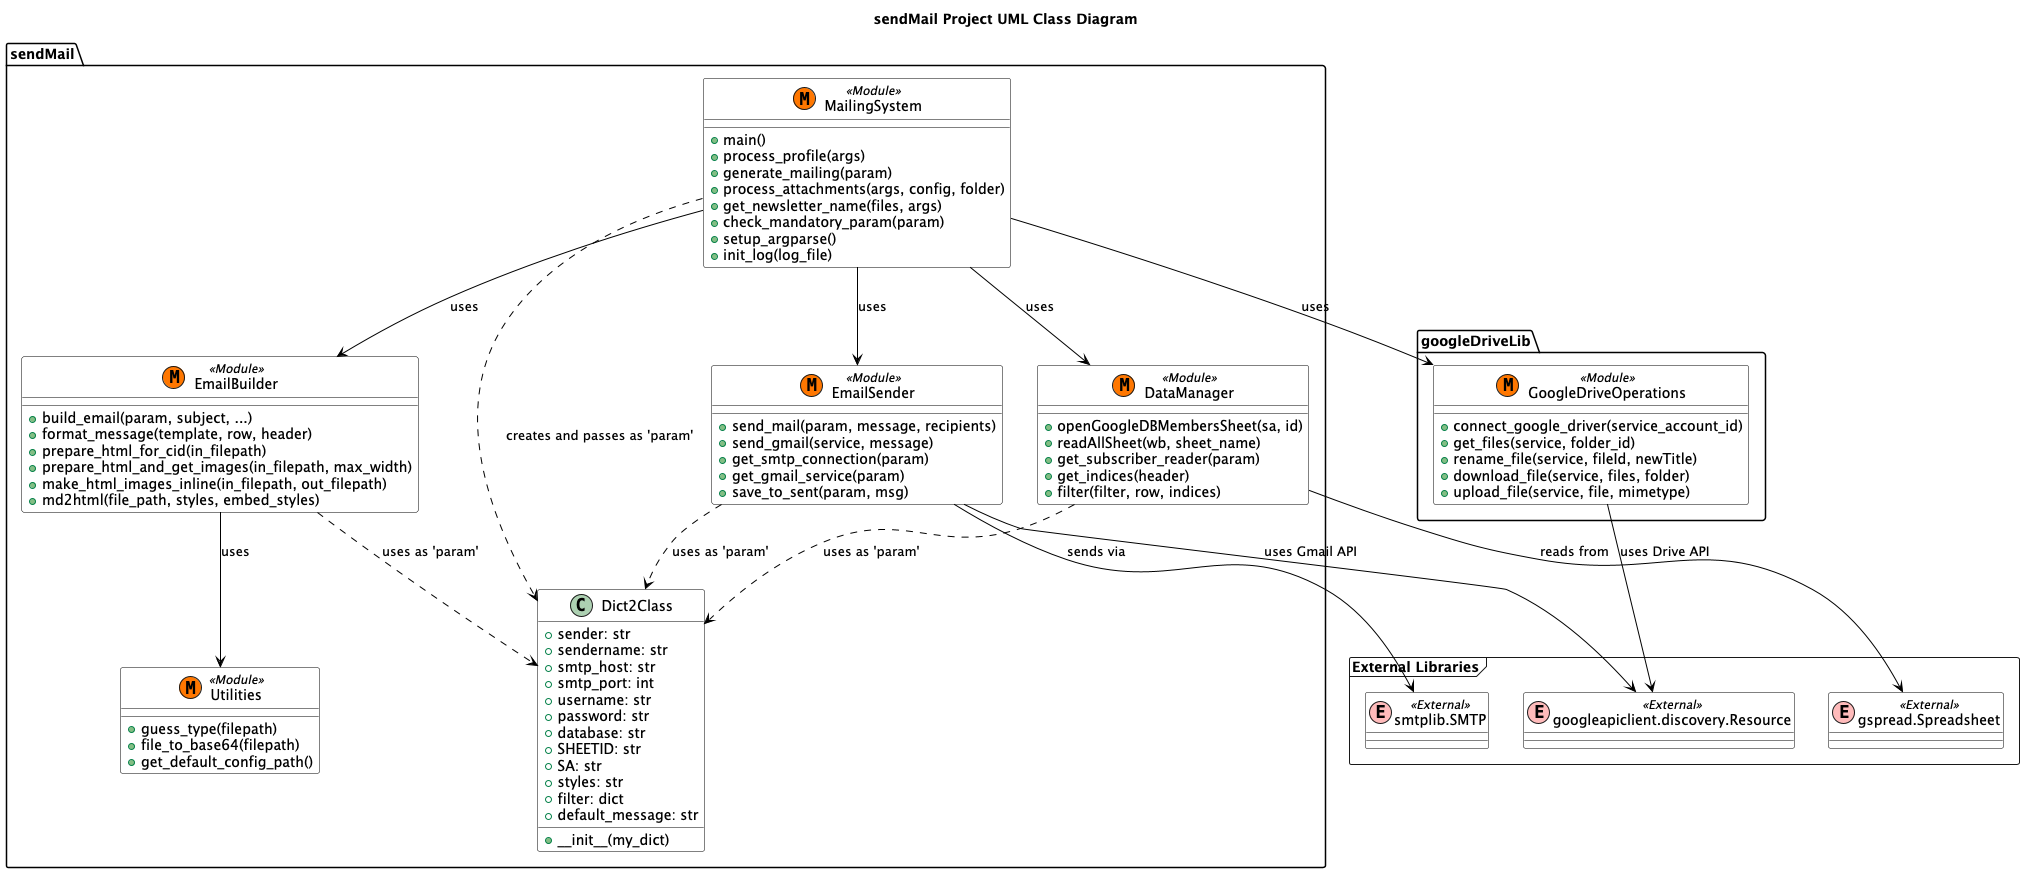

The diagram above was rendered by PlantUML. Its source (embedded in the PNG):
@startuml
title sendMail Project UML Class Diagram

skinparam class {
    BackgroundColor White
    ArrowColor Black
    BorderColor Black
}

package "sendMail" {
    class MailingSystem << (M,#FF7700) Module >> {
        +main()
        +process_profile(args)
        +generate_mailing(param)
        +process_attachments(args, config, folder)
        +get_newsletter_name(files, args)
        +check_mandatory_param(param)
        +setup_argparse()
        +init_log(log_file)
    }

    class EmailBuilder << (M,#FF7700) Module >> {
        +build_email(param, subject, ...)
        +format_message(template, row, header)
        +prepare_html_for_cid(in_filepath)
        +prepare_html_and_get_images(in_filepath, max_width)
        +make_html_images_inline(in_filepath, out_filepath)
        +md2html(file_path, styles, embed_styles)
    }

    class EmailSender << (M,#FF7700) Module >> {
        +send_mail(param, message, recipients)
        +send_gmail(service, message)
        +get_smtp_connection(param)
        +get_gmail_service(param)
        +save_to_sent(param, msg)
    }

    class DataManager << (M,#FF7700) Module >> {
        +openGoogleDBMembersSheet(sa, id)
        +readAllSheet(wb, sheet_name)
        +get_subscriber_reader(param)
        +get_indices(header)
        +filter(filter, row, indices)
    }

    class Utilities << (M,#FF7700) Module >> {
        +guess_type(filepath)
        +file_to_base64(filepath)
        +get_default_config_path()
    }

    class Dict2Class {
        +sender: str
        +sendername: str
        +smtp_host: str
        +smtp_port: int
        +username: str
        +password: str
        +database: str
        +SHEETID: str
        +SA: str
        +styles: str
        +filter: dict
        +default_message: str
        +__init__(my_dict)
    }
}

package "googleDriveLib" {
    class GoogleDriveOperations << (M,#FF7700) Module >> {
        +connect_google_driver(service_account_id)
        +get_files(service, folder_id)
        +rename_file(service, fileId, newTitle)
        +download_file(service, files, folder)
        +upload_file(service, file, mimetype)
    }
}

' Relationships
MailingSystem --> EmailBuilder : uses
MailingSystem --> EmailSender : uses
MailingSystem --> DataManager : uses
MailingSystem --> GoogleDriveOperations : uses
MailingSystem ..> Dict2Class : creates and passes as 'param'

EmailBuilder ..> Dict2Class : uses as 'param'
EmailSender ..> Dict2Class : uses as 'param'
DataManager ..> Dict2Class : uses as 'param'
EmailBuilder --> Utilities : uses

' External Dependencies (Conceptual)
package "External Libraries" <<Frame>> {
    class "smtplib.SMTP" as SMTP << (E,#FFBBBB) External >>
    class "googleapiclient.discovery.Resource" as GoogleService << (E,#FFBBBB) External >>
    class "gspread.Spreadsheet" as GSpreadsheet << (E,#FFBBBB) External >>
}

EmailSender --> SMTP : sends via
EmailSender --> GoogleService : uses Gmail API
DataManager --> GSpreadsheet : reads from
GoogleDriveOperations --> GoogleService : uses Drive API

@enduml